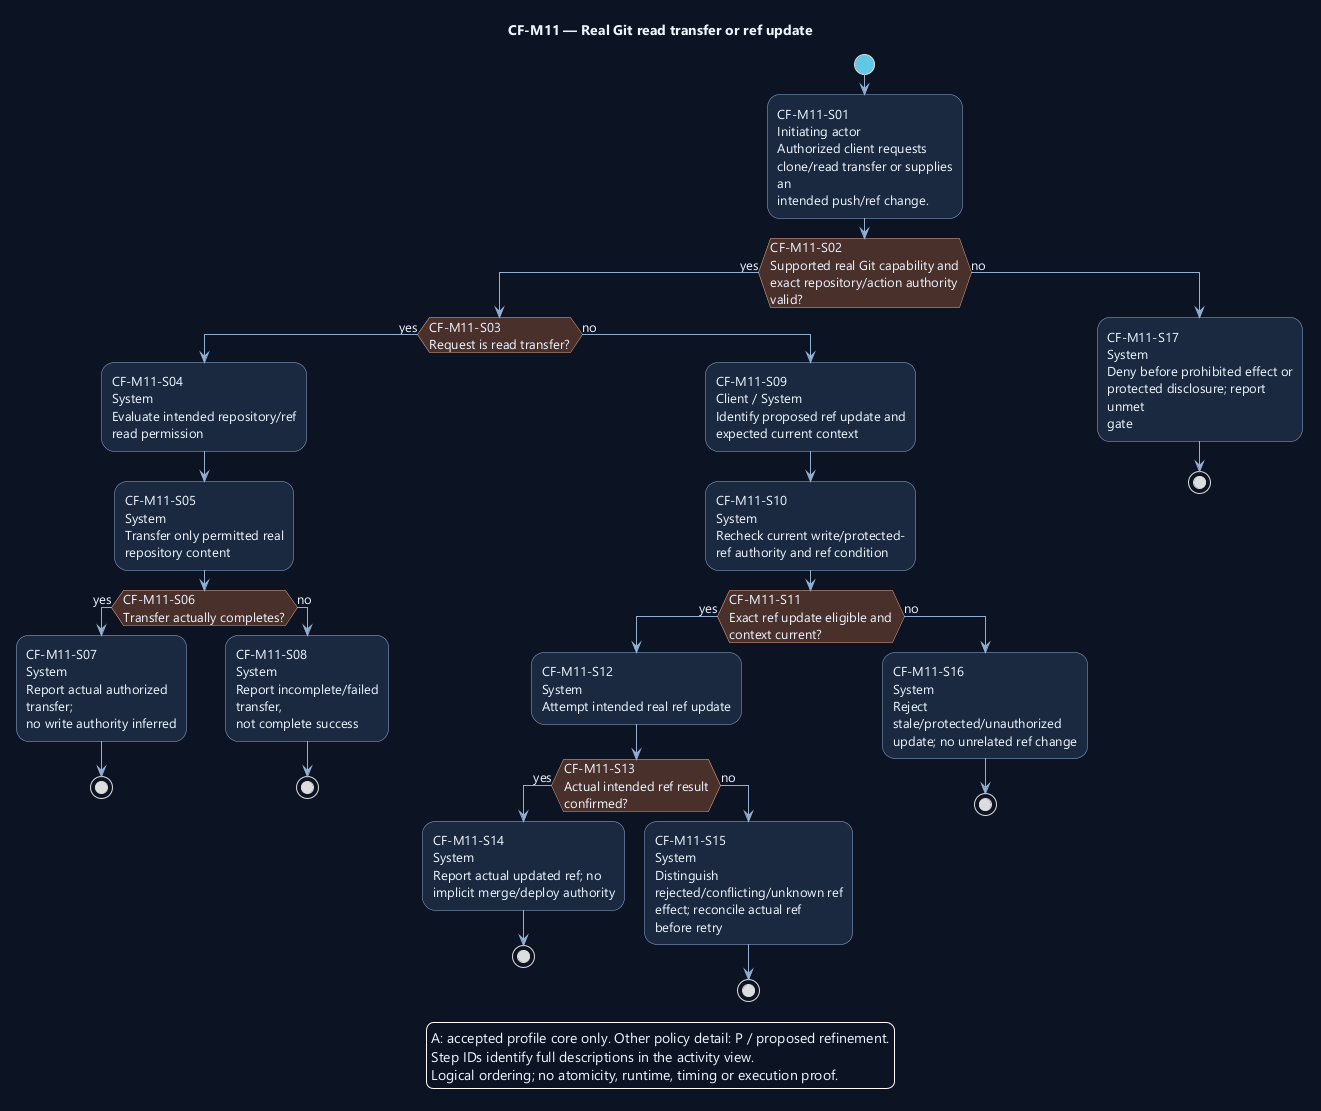

The diagram above was rendered by PlantUML. Its source (embedded in the PNG):
@startuml
' OWNER-MVP-2026-11-04 review: MVP ProjectForge. Basic Git/issue/board behavior belongs to separate ProjectForge, with independent user/resource authority.
skinparam backgroundColor #0D1525
skinparam defaultFontColor #EDF4FF
skinparam defaultFontName Segoe UI
skinparam defaultFontSize 13
skinparam shadowing false
skinparam ArrowColor #91AED1
skinparam activityBackgroundColor #1A2940
skinparam activityBorderColor #91AED1
skinparam activityDiamondBackgroundColor #4A302B
skinparam activityDiamondBorderColor #F1AD8A
skinparam activityStartColor #60C7E5
skinparam activityEndColor #60C7E5
skinparam wrapWidth 190
skinparam maxMessageSize 180

title CF-M11 — Real Git read transfer or ref update
start
:CF-M11-S01\nInitiating actor\nAuthorized client requests\nclone/read transfer or supplies an\nintended push/ref change.;
if (CF-M11-S02\nSupported real Git capability and\nexact repository/action authority\nvalid?) then (yes)
if (CF-M11-S03\nRequest is read transfer?) then (yes)
:CF-M11-S04\nSystem\nEvaluate intended repository/ref\nread permission;
:CF-M11-S05\nSystem\nTransfer only permitted real\nrepository content;
if (CF-M11-S06\nTransfer actually completes?) then (yes)
:CF-M11-S07\nSystem\nReport actual authorized transfer;\nno write authority inferred;
stop
else (no)
:CF-M11-S08\nSystem\nReport incomplete/failed transfer,\nnot complete success;
stop
endif
else (no)
:CF-M11-S09\nClient / System\nIdentify proposed ref update and\nexpected current context;
:CF-M11-S10\nSystem\nRecheck current write/protected-\nref authority and ref condition;
if (CF-M11-S11\nExact ref update eligible and\ncontext current?) then (yes)
:CF-M11-S12\nSystem\nAttempt intended real ref update;
if (CF-M11-S13\nActual intended ref result\nconfirmed?) then (yes)
:CF-M11-S14\nSystem\nReport actual updated ref; no\nimplicit merge/deploy authority;
stop
else (no)
:CF-M11-S15\nSystem\nDistinguish\nrejected/conflicting/unknown ref\neffect; reconcile actual ref\nbefore retry;
stop
endif
else (no)
:CF-M11-S16\nSystem\nReject\nstale/protected/unauthorized\nupdate; no unrelated ref change;
stop
endif
endif
else (no)
:CF-M11-S17\nSystem\nDeny before prohibited effect or\nprotected disclosure; report unmet\ngate;
stop
endif
legend bottom
A: accepted profile core only. Other policy detail: P / proposed refinement.
Step IDs identify full descriptions in the activity view.
Logical ordering; no atomicity, runtime, timing or execution proof.
endlegend
@enduml